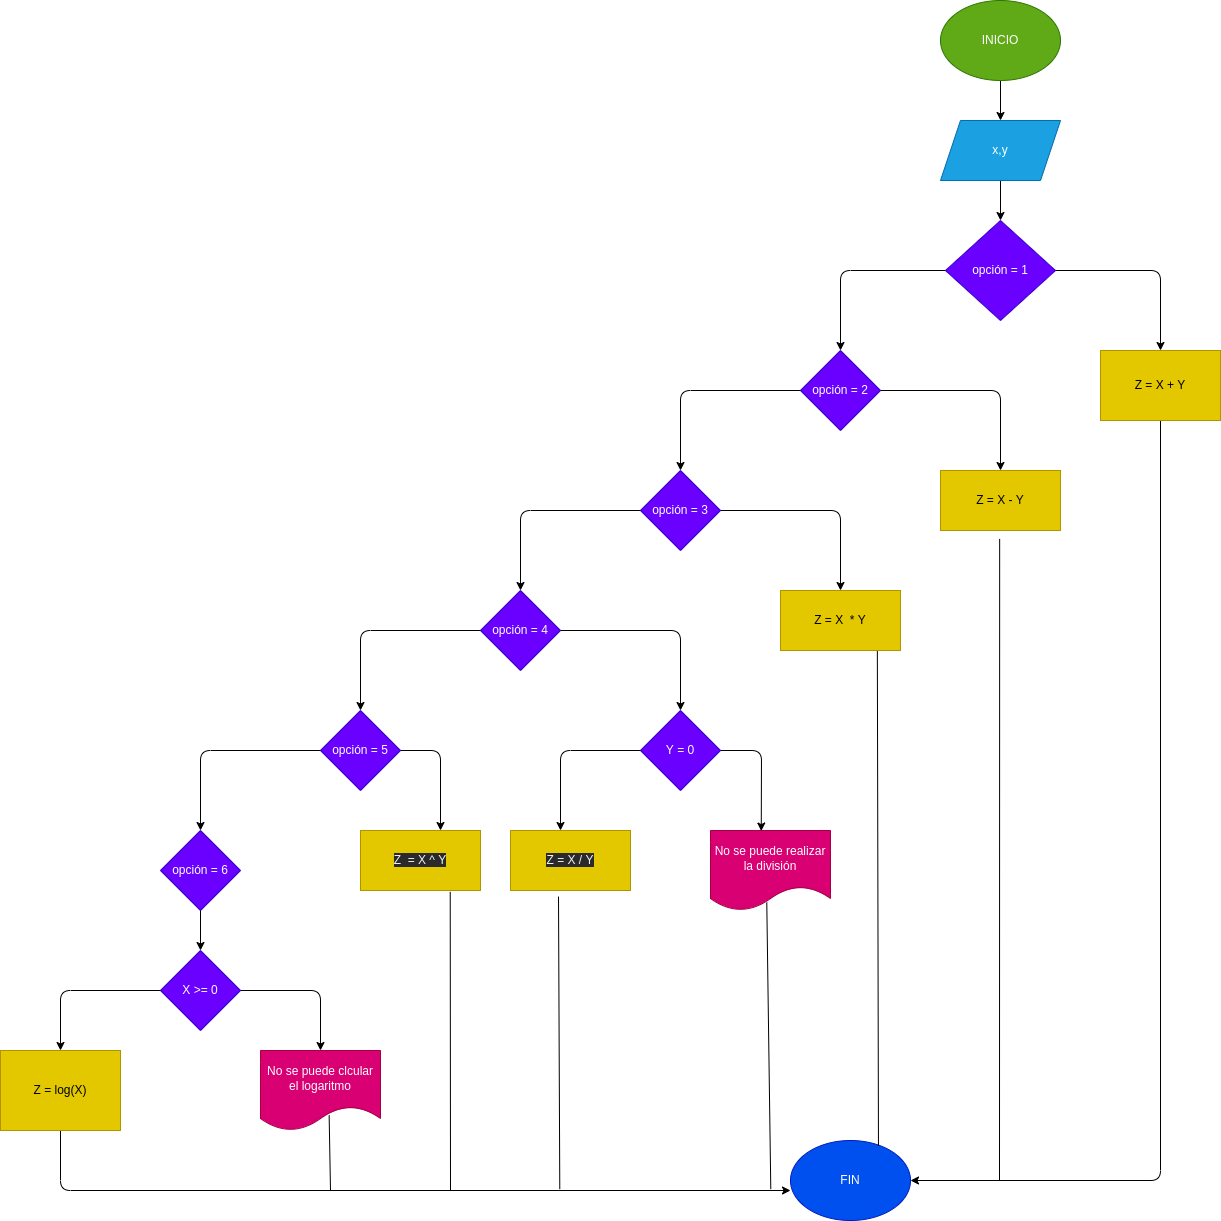

The diagram above was exported from draw.io. Its source (the exported page's mxGraphModel, read from the mxfile embedded in the PNG):
<mxGraphModel dx="2077" dy="818" grid="1" gridSize="10" guides="1" tooltips="1" connect="1" arrows="1" fold="1" page="1" pageScale="1" pageWidth="827" pageHeight="1169" math="0" shadow="0">
  <root>
    <mxCell id="0" />
    <mxCell id="1" parent="0" />
    <mxCell id="6" value="" style="edgeStyle=none;html=1;" parent="1" source="3" target="4" edge="1">
      <mxGeometry relative="1" as="geometry" />
    </mxCell>
    <mxCell id="3" value="INICIO" style="ellipse;whiteSpace=wrap;html=1;fillColor=#60a917;fontColor=#ffffff;strokeColor=#2D7600;" parent="1" vertex="1">
      <mxGeometry x="380" y="10" width="120" height="80" as="geometry" />
    </mxCell>
    <mxCell id="7" value="" style="edgeStyle=none;html=1;" parent="1" source="4" target="5" edge="1">
      <mxGeometry relative="1" as="geometry" />
    </mxCell>
    <mxCell id="4" value="x,y" style="shape=parallelogram;perimeter=parallelogramPerimeter;whiteSpace=wrap;html=1;fixedSize=1;fillColor=#1ba1e2;fontColor=#ffffff;strokeColor=#006EAF;" parent="1" vertex="1">
      <mxGeometry x="380" y="130" width="120" height="60" as="geometry" />
    </mxCell>
    <mxCell id="5" value="opción = 1" style="rhombus;whiteSpace=wrap;html=1;fillColor=#6a00ff;fontColor=#ffffff;strokeColor=#3700CC;" parent="1" vertex="1">
      <mxGeometry x="385" y="230" width="110" height="100" as="geometry" />
    </mxCell>
    <mxCell id="8" value="" style="endArrow=classic;html=1;exitX=1;exitY=0.5;exitDx=0;exitDy=0;entryX=0.5;entryY=0;entryDx=0;entryDy=0;" parent="1" source="5" edge="1">
      <mxGeometry width="50" height="50" relative="1" as="geometry">
        <mxPoint x="430" y="240" as="sourcePoint" />
        <mxPoint x="600" y="360" as="targetPoint" />
        <Array as="points">
          <mxPoint x="600" y="280" />
        </Array>
      </mxGeometry>
    </mxCell>
    <mxCell id="10" value="" style="endArrow=classic;html=1;exitX=0;exitY=0.5;exitDx=0;exitDy=0;entryX=0.5;entryY=0;entryDx=0;entryDy=0;" parent="1" source="5" target="12" edge="1">
      <mxGeometry width="50" height="50" relative="1" as="geometry">
        <mxPoint x="430" y="240" as="sourcePoint" />
        <mxPoint x="280" y="360" as="targetPoint" />
        <Array as="points">
          <mxPoint x="280" y="280" />
        </Array>
      </mxGeometry>
    </mxCell>
    <mxCell id="12" value="opción = 2" style="rhombus;whiteSpace=wrap;html=1;fillColor=#6a00ff;fontColor=#ffffff;strokeColor=#3700CC;" parent="1" vertex="1">
      <mxGeometry x="240" y="360" width="80" height="80" as="geometry" />
    </mxCell>
    <mxCell id="13" value="" style="endArrow=classic;html=1;exitX=1;exitY=0.5;exitDx=0;exitDy=0;entryX=0.5;entryY=0;entryDx=0;entryDy=0;" parent="1" source="12" edge="1">
      <mxGeometry width="50" height="50" relative="1" as="geometry">
        <mxPoint x="320" y="350" as="sourcePoint" />
        <mxPoint x="440" y="480" as="targetPoint" />
        <Array as="points">
          <mxPoint x="440" y="400" />
        </Array>
      </mxGeometry>
    </mxCell>
    <mxCell id="14" value="" style="endArrow=classic;html=1;exitX=0;exitY=0.5;exitDx=0;exitDy=0;entryX=0.5;entryY=0;entryDx=0;entryDy=0;" parent="1" source="12" target="16" edge="1">
      <mxGeometry width="50" height="50" relative="1" as="geometry">
        <mxPoint x="320" y="350" as="sourcePoint" />
        <mxPoint x="120" y="480" as="targetPoint" />
        <Array as="points">
          <mxPoint x="120" y="400" />
        </Array>
      </mxGeometry>
    </mxCell>
    <mxCell id="16" value="&lt;span&gt;opción = 3&lt;/span&gt;" style="rhombus;whiteSpace=wrap;html=1;fillColor=#6a00ff;fontColor=#ffffff;strokeColor=#3700CC;" parent="1" vertex="1">
      <mxGeometry x="80" y="480" width="80" height="80" as="geometry" />
    </mxCell>
    <mxCell id="18" value="" style="endArrow=classic;html=1;exitX=1;exitY=0.5;exitDx=0;exitDy=0;entryX=0.5;entryY=0;entryDx=0;entryDy=0;" parent="1" source="16" edge="1">
      <mxGeometry width="50" height="50" relative="1" as="geometry">
        <mxPoint x="160" y="560" as="sourcePoint" />
        <mxPoint x="280" y="600" as="targetPoint" />
        <Array as="points">
          <mxPoint x="280" y="520" />
        </Array>
      </mxGeometry>
    </mxCell>
    <mxCell id="19" value="" style="endArrow=classic;html=1;exitX=0;exitY=0.5;exitDx=0;exitDy=0;entryX=0.5;entryY=0;entryDx=0;entryDy=0;" parent="1" source="16" target="20" edge="1">
      <mxGeometry width="50" height="50" relative="1" as="geometry">
        <mxPoint x="-30" y="490" as="sourcePoint" />
        <mxPoint x="-40" y="600" as="targetPoint" />
        <Array as="points">
          <mxPoint x="-40" y="520" />
        </Array>
      </mxGeometry>
    </mxCell>
    <mxCell id="20" value="&lt;span&gt;opción = 4&lt;/span&gt;" style="rhombus;whiteSpace=wrap;html=1;fillColor=#6a00ff;fontColor=#ffffff;strokeColor=#3700CC;" parent="1" vertex="1">
      <mxGeometry x="-80" y="600" width="80" height="80" as="geometry" />
    </mxCell>
    <mxCell id="22" value="" style="endArrow=classic;html=1;exitX=1;exitY=0.5;exitDx=0;exitDy=0;entryX=0.5;entryY=0;entryDx=0;entryDy=0;" parent="1" source="20" target="43" edge="1">
      <mxGeometry width="50" height="50" relative="1" as="geometry">
        <mxPoint x="-60" y="640" as="sourcePoint" />
        <mxPoint x="120" y="720" as="targetPoint" />
        <Array as="points">
          <mxPoint x="120" y="640" />
        </Array>
      </mxGeometry>
    </mxCell>
    <mxCell id="23" value="" style="endArrow=classic;html=1;exitX=0;exitY=0.5;exitDx=0;exitDy=0;entryX=0.5;entryY=0;entryDx=0;entryDy=0;" parent="1" target="25" edge="1">
      <mxGeometry width="50" height="50" relative="1" as="geometry">
        <mxPoint x="-80" y="640" as="sourcePoint" />
        <mxPoint x="-200" y="720" as="targetPoint" />
        <Array as="points">
          <mxPoint x="-200" y="640" />
        </Array>
      </mxGeometry>
    </mxCell>
    <mxCell id="25" value="&lt;span&gt;opción = 5&lt;/span&gt;" style="rhombus;whiteSpace=wrap;html=1;fillColor=#6a00ff;fontColor=#ffffff;strokeColor=#3700CC;" parent="1" vertex="1">
      <mxGeometry x="-240" y="720" width="80" height="80" as="geometry" />
    </mxCell>
    <mxCell id="26" value="" style="endArrow=classic;html=1;exitX=1;exitY=0.5;exitDx=0;exitDy=0;entryX=0.5;entryY=0;entryDx=0;entryDy=0;" parent="1" source="25" edge="1">
      <mxGeometry width="50" height="50" relative="1" as="geometry">
        <mxPoint x="-160" y="760" as="sourcePoint" />
        <mxPoint x="-120" y="840" as="targetPoint" />
        <Array as="points">
          <mxPoint x="-120" y="760" />
        </Array>
      </mxGeometry>
    </mxCell>
    <mxCell id="29" value="" style="endArrow=classic;html=1;exitX=0;exitY=0.5;exitDx=0;exitDy=0;entryX=0.5;entryY=0;entryDx=0;entryDy=0;" parent="1" target="30" edge="1">
      <mxGeometry width="50" height="50" relative="1" as="geometry">
        <mxPoint x="-240" y="760" as="sourcePoint" />
        <mxPoint x="-360" y="840" as="targetPoint" />
        <Array as="points">
          <mxPoint x="-360" y="760" />
        </Array>
      </mxGeometry>
    </mxCell>
    <mxCell id="30" value="&lt;span&gt;opción = 6&lt;/span&gt;" style="rhombus;whiteSpace=wrap;html=1;fillColor=#6a00ff;fontColor=#ffffff;strokeColor=#3700CC;" parent="1" vertex="1">
      <mxGeometry x="-400" y="840" width="80" height="80" as="geometry" />
    </mxCell>
    <mxCell id="31" value="" style="endArrow=classic;html=1;exitX=0.5;exitY=1;exitDx=0;exitDy=0;entryX=0.5;entryY=0;entryDx=0;entryDy=0;" parent="1" source="30" target="48" edge="1">
      <mxGeometry width="50" height="50" relative="1" as="geometry">
        <mxPoint x="-320" y="880" as="sourcePoint" />
        <mxPoint x="-360" y="980.0000000000002" as="targetPoint" />
        <Array as="points" />
      </mxGeometry>
    </mxCell>
    <mxCell id="43" value="Y = 0" style="rhombus;whiteSpace=wrap;html=1;fillColor=#6a00ff;fontColor=#ffffff;strokeColor=#3700CC;" parent="1" vertex="1">
      <mxGeometry x="80" y="720" width="80" height="80" as="geometry" />
    </mxCell>
    <mxCell id="44" value="" style="endArrow=classic;html=1;exitX=0;exitY=0.5;exitDx=0;exitDy=0;entryX=0.5;entryY=0;entryDx=0;entryDy=0;" parent="1" source="43" edge="1">
      <mxGeometry width="50" height="50" relative="1" as="geometry">
        <mxPoint x="70" y="760" as="sourcePoint" />
        <mxPoint y="840" as="targetPoint" />
        <Array as="points">
          <mxPoint y="760" />
        </Array>
      </mxGeometry>
    </mxCell>
    <mxCell id="45" value="" style="endArrow=classic;html=1;exitX=1;exitY=0.5;exitDx=0;exitDy=0;entryX=0.423;entryY=0.007;entryDx=0;entryDy=0;entryPerimeter=0;" parent="1" source="43" target="47" edge="1">
      <mxGeometry width="50" height="50" relative="1" as="geometry">
        <mxPoint x="-20" y="740" as="sourcePoint" />
        <mxPoint x="220" y="840" as="targetPoint" />
        <Array as="points">
          <mxPoint x="201" y="760" />
        </Array>
      </mxGeometry>
    </mxCell>
    <mxCell id="47" value="No se puede realizar la división" style="shape=document;whiteSpace=wrap;html=1;boundedLbl=1;fillColor=#d80073;fontColor=#ffffff;strokeColor=#A50040;" parent="1" vertex="1">
      <mxGeometry x="150" y="840" width="120" height="80" as="geometry" />
    </mxCell>
    <mxCell id="48" value="X &amp;gt;= 0" style="rhombus;whiteSpace=wrap;html=1;fillColor=#6a00ff;fontColor=#ffffff;strokeColor=#3700CC;" parent="1" vertex="1">
      <mxGeometry x="-400" y="960" width="80" height="80" as="geometry" />
    </mxCell>
    <mxCell id="49" value="" style="endArrow=classic;html=1;exitX=1;exitY=0.5;exitDx=0;exitDy=0;" parent="1" source="48" target="50" edge="1">
      <mxGeometry width="50" height="50" relative="1" as="geometry">
        <mxPoint x="-290" y="960" as="sourcePoint" />
        <mxPoint x="-240" y="910" as="targetPoint" />
        <Array as="points">
          <mxPoint x="-240" y="1000" />
        </Array>
      </mxGeometry>
    </mxCell>
    <mxCell id="50" value="No se puede clcular el logaritmo" style="shape=document;whiteSpace=wrap;html=1;boundedLbl=1;fillColor=#d80073;fontColor=#ffffff;strokeColor=#A50040;" parent="1" vertex="1">
      <mxGeometry x="-300" y="1060" width="120" height="80" as="geometry" />
    </mxCell>
    <mxCell id="51" value="" style="endArrow=classic;html=1;exitX=0;exitY=0.5;exitDx=0;exitDy=0;" parent="1" source="48" edge="1">
      <mxGeometry width="50" height="50" relative="1" as="geometry">
        <mxPoint x="-480" y="1025" as="sourcePoint" />
        <mxPoint x="-500" y="1060" as="targetPoint" />
        <Array as="points">
          <mxPoint x="-500" y="1000" />
        </Array>
      </mxGeometry>
    </mxCell>
    <mxCell id="53" value="FIN" style="ellipse;whiteSpace=wrap;html=1;fillColor=#0050ef;fontColor=#ffffff;strokeColor=#001DBC;" parent="1" vertex="1">
      <mxGeometry x="230" y="1150" width="120" height="80" as="geometry" />
    </mxCell>
    <mxCell id="54" value="" style="endArrow=classic;html=1;entryX=1;entryY=0.5;entryDx=0;entryDy=0;" parent="1" target="53" edge="1">
      <mxGeometry width="50" height="50" relative="1" as="geometry">
        <mxPoint x="600" y="430" as="sourcePoint" />
        <mxPoint x="520" y="1090" as="targetPoint" />
        <Array as="points">
          <mxPoint x="600" y="1190" />
        </Array>
      </mxGeometry>
    </mxCell>
    <mxCell id="55" value="" style="endArrow=none;html=1;entryX=0.493;entryY=0.855;entryDx=0;entryDy=0;entryPerimeter=0;" parent="1" edge="1">
      <mxGeometry width="50" height="50" relative="1" as="geometry">
        <mxPoint x="439" y="1190" as="sourcePoint" />
        <mxPoint x="439.1600000000001" y="548.4000000000001" as="targetPoint" />
      </mxGeometry>
    </mxCell>
    <mxCell id="56" value="" style="endArrow=none;html=1;exitX=0.733;exitY=0.068;exitDx=0;exitDy=0;exitPerimeter=0;entryX=0.807;entryY=0.723;entryDx=0;entryDy=0;entryPerimeter=0;" parent="1" source="53" edge="1">
      <mxGeometry width="50" height="50" relative="1" as="geometry">
        <mxPoint x="313" y="1050" as="sourcePoint" />
        <mxPoint x="316.84000000000015" y="657.8400000000001" as="targetPoint" />
      </mxGeometry>
    </mxCell>
    <mxCell id="57" value="" style="endArrow=classic;html=1;" parent="1" edge="1">
      <mxGeometry width="50" height="50" relative="1" as="geometry">
        <mxPoint x="-500" y="1130" as="sourcePoint" />
        <mxPoint x="230" y="1200" as="targetPoint" />
        <Array as="points">
          <mxPoint x="-500" y="1200" />
        </Array>
      </mxGeometry>
    </mxCell>
    <mxCell id="58" value="" style="endArrow=none;html=1;exitX=0.572;exitY=0.811;exitDx=0;exitDy=0;exitPerimeter=0;" parent="1" source="50" edge="1">
      <mxGeometry width="50" height="50" relative="1" as="geometry">
        <mxPoint x="-290" y="1050" as="sourcePoint" />
        <mxPoint x="-230" y="1200" as="targetPoint" />
      </mxGeometry>
    </mxCell>
    <mxCell id="59" value="" style="endArrow=none;html=1;entryX=0.581;entryY=0.767;entryDx=0;entryDy=0;entryPerimeter=0;" parent="1" edge="1">
      <mxGeometry width="50" height="50" relative="1" as="geometry">
        <mxPoint x="-110" y="1200" as="sourcePoint" />
        <mxPoint x="-110.27999999999997" y="901.3599999999999" as="targetPoint" />
      </mxGeometry>
    </mxCell>
    <mxCell id="60" value="" style="endArrow=none;html=1;entryX=0.4;entryY=1.101;entryDx=0;entryDy=0;entryPerimeter=0;" parent="1" target="66" edge="1">
      <mxGeometry width="50" height="50" relative="1" as="geometry">
        <mxPoint x="-0.7199999999999989" y="1198.64" as="sourcePoint" />
        <mxPoint x="-1" y="920" as="targetPoint" />
      </mxGeometry>
    </mxCell>
    <mxCell id="62" value="" style="endArrow=none;html=1;entryX=0.469;entryY=0.899;entryDx=0;entryDy=0;entryPerimeter=0;" parent="1" target="47" edge="1">
      <mxGeometry width="50" height="50" relative="1" as="geometry">
        <mxPoint x="210.27999999999997" y="1198.64" as="sourcePoint" />
        <mxPoint x="210" y="920" as="targetPoint" />
      </mxGeometry>
    </mxCell>
    <mxCell id="65" value="&lt;span style=&quot;color: rgb(240, 240, 240); font-family: helvetica; font-size: 12px; font-style: normal; font-weight: 400; letter-spacing: normal; text-align: center; text-indent: 0px; text-transform: none; word-spacing: 0px; background-color: rgb(42, 42, 42); display: inline; float: none;&quot;&gt;Z&amp;nbsp; = X ^ Y&lt;/span&gt;" style="rounded=0;whiteSpace=wrap;html=1;fillColor=#e3c800;fontColor=#000000;strokeColor=#B09500;" parent="1" vertex="1">
      <mxGeometry x="-200" y="840" width="120" height="60" as="geometry" />
    </mxCell>
    <mxCell id="66" value="&lt;span style=&quot;color: rgb(240, 240, 240); font-family: helvetica; font-size: 12px; font-style: normal; font-weight: 400; letter-spacing: normal; text-align: center; text-indent: 0px; text-transform: none; word-spacing: 0px; background-color: rgb(42, 42, 42); display: inline; float: none;&quot;&gt;Z = X / Y&lt;/span&gt;" style="rounded=0;whiteSpace=wrap;html=1;fillColor=#E3C800;fontColor=#000000;strokeColor=#B09500;" parent="1" vertex="1">
      <mxGeometry x="-50" y="840" width="120" height="60" as="geometry" />
    </mxCell>
    <mxCell id="67" value="&lt;span&gt;Z = log(X)&lt;/span&gt;" style="rounded=0;whiteSpace=wrap;html=1;fillColor=#e3c800;fontColor=#000000;strokeColor=#B09500;" parent="1" vertex="1">
      <mxGeometry x="-560" y="1060" width="120" height="80" as="geometry" />
    </mxCell>
    <mxCell id="68" value="&lt;span&gt;Z = X&amp;nbsp; * Y&lt;/span&gt;" style="rounded=0;whiteSpace=wrap;html=1;fillColor=#e3c800;fontColor=#000000;strokeColor=#B09500;" parent="1" vertex="1">
      <mxGeometry x="220" y="600" width="120" height="60" as="geometry" />
    </mxCell>
    <mxCell id="69" value="&lt;span&gt;Z = X - Y&lt;/span&gt;" style="rounded=0;whiteSpace=wrap;html=1;fillColor=#e3c800;fontColor=#000000;strokeColor=#B09500;" parent="1" vertex="1">
      <mxGeometry x="380" y="480" width="120" height="60" as="geometry" />
    </mxCell>
    <mxCell id="70" value="&lt;span&gt;Z = X + Y&lt;/span&gt;" style="rounded=0;whiteSpace=wrap;html=1;fillColor=#e3c800;fontColor=#000000;strokeColor=#B09500;" parent="1" vertex="1">
      <mxGeometry x="540" y="360" width="120" height="70" as="geometry" />
    </mxCell>
  </root>
</mxGraphModel>